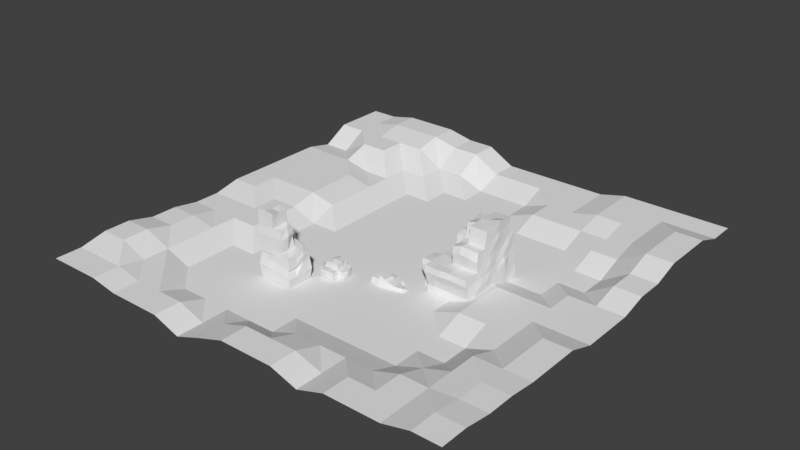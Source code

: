 # Source: desert-environment.blend  (saved by Blender 2.79.0; exported with 4.5.12 LTS)
import bpy
from mathutils import Matrix  # noqa: F401  (used for matrix-valued properties, if any)

bpy.ops.wm.read_factory_settings(use_empty=True)
scene = bpy.context.scene
scene.name = 'Scene'

# ---- collections
col_collection_1 = bpy.data.collections.new('Collection 1'); scene.collection.children.link(col_collection_1)

# ---- world
world_world = bpy.data.worlds.new('World'); scene.world = world_world
world_world.color = (0.05088, 0.05088, 0.05088)
world_world.use_sun_shadow = False
world_world.sun_shadow_jitter_overblur = 0.0
world_world.cycles.sampling_method = 'MANUAL'

# ---- meshes
me_plane_004 = bpy.data.meshes.new('Plane.004')
me_plane_004.from_pydata([(-25.0, 25.0, 2.857), (-25.0, -25.0, 1.713), (25.0, 25.0, 1.884), (25.0, -25.0, 2.933), (1.093e-06, 25.0, 1.13), (-25.0, 1.093e-06, 1.8), (-1.093e-06, -25.0, 2.159), (25.0, -1.093e-06, 1.13), (0.0, 0.0, 0.0), (-12.5, 25.0, 3.497), (-25.0, -12.5, 1.653), (12.5, -25.0, 2.159), (25.0, 12.5, 2.936), (12.5, 25.0, 1.884), (-25.0, 12.5, 1.8), (-12.5, -25.0, 1.13), (25.0, -12.5, 2.159), (12.5, -5.464e-07, 1.13), (-12.5, 5.464e-07, 0.0), (5.464e-07, 12.5, 0.0), (-5.464e-07, -12.5, 0.0), (-12.5, -12.5, 0.0), (-12.5, 12.5, 1.13), (12.5, 12.5, 0.0), (12.5, -12.5, 0.0), (-18.75, 25.0, 3.497), (-25.0, -18.75, 2.398), (18.75, -25.0, 2.159), (25.0, 18.75, 2.936), (6.25, 25.0, 1.13), (-25.0, 6.25, 1.8), (-6.25, -25.0, 0.0), (25.0, -6.25, 2.159), (18.75, -8.196e-07, 1.13), (-6.25, 2.732e-07, 0.0), (8.196e-07, 18.75, 0.0), (-2.732e-07, -6.25, 0.0), (-6.25, 25.0, 2.857), (-25.0, -6.25, 1.13), (6.25, -25.0, 2.159), (25.0, 6.25, 1.946), (18.75, 25.0, 1.884), (-25.0, 18.75, 2.857), (-18.75, -25.0, 1.713), (25.0, -18.75, 2.478), (6.25, -2.732e-07, 0.0), (2.732e-07, 6.25, 0.0), (-8.196e-07, -18.75, 0.0), (-6.25, -12.5, 0.0), (-18.75, -12.5, 1.13), (-12.5, -6.25, 0.0), (-12.5, -18.75, 0.0), (-6.25, 12.5, 0.0), (-12.5, 6.25, 1.13), (18.75, 12.5, 1.13), (6.25, 12.5, 0.0), (12.5, 18.75, 1.884), (12.5, 6.25, 0.0), (18.75, -12.5, 2.159), (6.25, -12.5, 0.0), (12.5, -6.25, 1.13), (12.5, -18.75, 1.13), (6.25, -18.75, 1.13), (6.25, -6.25, 0.0), (18.75, -6.25, 1.13), (6.25, 6.25, 0.0), (6.25, 18.75, 1.13), (-6.25, 18.75, 1.13), (-18.75, -18.75, 1.13), (-18.75, -6.25, 1.13), (-6.25, -6.25, 0.0), (-6.25, -18.75, 0.0), (-6.25, 6.25, 0.0), (18.75, 6.25, 0.0), (-21.87, 25.0, 2.857), (-25.0, -21.87, 1.713), (21.87, -25.0, 2.933), (25.0, 21.87, 1.884), (3.125, 25.0, 1.13), (-25.0, 3.125, 1.8), (-3.125, -25.0, 1.13), (25.0, -3.125, 1.13), (-3.125, 1.366e-07, 0.0), (9.562e-07, 21.88, 1.13), (-1.366e-07, -3.125, 0.0), (-9.375, 25.0, 2.857), (-25.0, -9.375, 1.653), (9.375, -25.0, 1.13), (25.0, 9.375, 1.946), (15.63, 25.0, 1.884), (-25.0, 15.63, 1.13), (-15.63, -25.0, 1.13), (25.0, -15.63, 2.478), (9.375, -4.098e-07, 0.0), (-15.62, 6.83e-07, 1.13), (4.098e-07, 9.375, 0.0), (-6.83e-07, -15.62, 0.0), (-3.125, -12.5, 0.0), (-15.63, -12.5, 0.0), (-12.5, -3.125, 0.0), (-12.5, -15.62, 0.0), (-3.125, 12.5, 0.0), (-12.5, 9.375, 1.13), (21.88, 12.5, 2.936), (9.375, 12.5, 0.0), (12.5, 9.375, 0.0), (9.375, -12.5, 0.0), (12.5, -3.125, 1.13), (12.5, -15.63, 0.0), (-15.62, 25.0, 3.497), (-25.0, -15.62, 2.398), (15.62, -25.0, 2.159), (25.0, 15.62, 2.936), (9.375, 25.0, 1.13), (-25.0, 9.375, 1.8), (-9.375, -25.0, 1.13), (25.0, -9.375, 2.159), (15.62, -6.83e-07, 1.13), (-9.375, 4.098e-07, 0.0), (6.83e-07, 15.62, 0.0), (-4.098e-07, -9.375, 0.0), (-3.125, 25.0, 1.13), (-25.0, -3.125, 1.13), (3.125, -25.0, 2.159), (25.0, 3.125, 1.13), (21.88, 25.0, 1.884), (-25.0, 21.88, 2.857), (-21.88, -25.0, 1.713), (25.0, -21.88, 2.933), (3.125, -1.366e-07, 0.0), (1.366e-07, 3.125, 0.0), (-9.562e-07, -21.88, 2.159), (-9.375, -12.5, 0.0), (-21.88, -12.5, 1.653), (-12.5, -9.375, 0.0), (-12.5, -21.88, 1.13), (-9.375, 12.5, 0.0), (-12.5, 15.63, 1.13), (-12.5, 3.125, 1.13), (15.63, 12.5, 1.13), (3.125, 12.5, 0.0), (12.5, 15.62, 1.13), (12.5, 3.125, 0.0), (15.62, -12.5, 0.0), (3.125, -12.5, 0.0), (12.5, -9.375, 0.0), (12.5, -21.88, 2.159), (9.375, -18.75, 1.13), (3.125, -18.75, 1.13), (6.25, -15.62, 0.0), (9.375, -6.25, 0.0), (3.125, -6.25, 0.0), (6.25, -3.125, 0.0), (6.25, -9.375, 0.0), (15.62, -6.25, 1.13), (18.75, -9.375, 1.13), (9.375, 6.25, 0.0), (3.125, 6.25, 0.0), (6.25, 9.375, 0.0), (6.25, 3.125, 0.0), (9.375, 18.75, 1.13), (3.125, 18.75, 0.0), (6.25, 21.88, 1.13), (6.25, 15.62, 1.13), (-3.125, 18.75, 0.0), (-9.375, 18.75, 1.13), (-6.25, 21.88, 2.857), (-6.25, 15.62, 0.0), (-15.63, -18.75, 1.13), (-18.75, -15.62, 1.13), (-15.62, -6.25, 1.13), (-18.75, -9.375, 1.13), (-3.125, -6.25, 0.0), (-9.375, -6.25, 0.0), (-6.25, -3.125, 0.0), (-6.25, -9.375, 0.0), (-3.125, -18.75, 0.0), (-9.375, -18.75, 0.0), (-6.25, -15.62, 0.0), (-6.25, -21.88, 0.0), (-3.125, 6.25, 0.0), (-9.375, 6.25, 0.0), (-6.25, 9.375, 0.0), (-6.25, 3.125, 0.0), (21.88, 6.25, 1.946), (15.62, 6.25, 0.0), (18.75, 9.375, 0.0), (18.75, 3.125, 1.13), (15.62, -18.75, 2.159), (18.75, -15.63, 2.159), (15.62, -15.63, 1.13), (15.62, 3.125, 0.0), (15.62, 9.375, 0.0), (21.88, 9.375, 1.946), (-9.375, 3.125, 0.0), (-9.375, 9.375, 0.0), (-3.125, 9.375, 0.0), (-9.375, -21.88, 1.13), (-9.375, -15.62, 0.0), (-3.125, -15.62, 0.0), (-9.375, -9.375, 0.0), (-9.375, -3.125, 0.0), (-3.125, -3.125, 0.0), (-21.88, -9.375, 1.653), (-15.62, -3.125, 1.13), (-15.63, -15.62, 0.0), (-9.375, 15.62, 1.13), (-3.125, 21.88, 1.13), (15.63, 15.62, 1.13), (3.125, 15.62, 0.0), (3.125, 21.88, 1.13), (3.125, 3.125, 0.0), (3.125, 9.375, 0.0), (9.375, 9.375, 0.0), (15.62, -9.375, 0.0), (3.125, -9.375, 0.0), (3.125, -3.125, 0.0), (9.375, -3.125, 0.0), (3.125, -21.88, 2.159), (3.125, -15.62, 0.0), (9.375, -15.62, 0.0), (9.375, -21.88, 1.13), (9.375, -9.375, 0.0), (9.375, 3.125, 0.0), (9.375, 15.62, 1.13), (-15.62, 3.125, 1.8), (-3.125, 15.62, 0.0), (-15.63, -21.88, 1.13), (-15.62, -9.375, 0.0), (-3.125, -9.375, 0.0), (-3.125, -21.88, 1.13), (-3.125, 3.125, 0.0), (21.88, 3.125, 1.13), (-21.87, 25.0, 2.857), (-25.0, 25.0, 2.857), (-25.0, -21.87, 1.713), (-25.0, -25.0, 1.713), (21.87, -25.0, 2.933), (25.0, -25.0, 2.933), (25.0, 21.87, 1.884), (25.0, 25.0, 1.884), (3.125, 25.0, 1.13), (1.093e-06, 25.0, 1.13), (-25.0, 3.125, 1.8), (-25.0, 1.093e-06, 1.8), (-3.125, -25.0, 1.13), (-1.093e-06, -25.0, 2.159), (25.0, -3.125, 1.13), (25.0, -1.093e-06, 1.13), (21.88, -9.562e-07, 1.13), (9.562e-07, 21.88, 1.13), (-9.375, 25.0, 2.857), (-12.5, 25.0, 3.497), (-25.0, -9.375, 1.653), (-25.0, -12.5, 1.653), (9.375, -25.0, 1.13), (12.5, -25.0, 2.159), (25.0, 9.375, 1.946), (25.0, 12.5, 2.936), (15.63, 25.0, 1.884), (12.5, 25.0, 1.884), (-25.0, 15.63, 1.13), (-25.0, 12.5, 1.8), (-15.63, -25.0, 1.13), (-12.5, -25.0, 1.13), (25.0, -15.63, 2.478), (25.0, -12.5, 2.159), (-15.62, 12.5, 1.13), (-12.5, 12.5, 1.13), (-12.5, 21.88, 3.497), (-12.5, 9.375, 1.13), (21.88, 12.5, 2.936), (12.5, 21.88, 1.884), (21.88, -12.5, 2.159), (12.5, -3.125, 1.13), (12.5, -5.464e-07, 1.13), (-15.62, 25.0, 3.497), (-18.75, 25.0, 3.497), (-25.0, -15.62, 2.398), (-25.0, -18.75, 2.398), (15.62, -25.0, 2.159), (18.75, -25.0, 2.159), (25.0, 15.62, 2.936), (25.0, 18.75, 2.936), (9.375, 25.0, 1.13), (6.25, 25.0, 1.13), (-25.0, 9.375, 1.8), (-25.0, 6.25, 1.8), (25.0, -9.375, 2.159), (25.0, -6.25, 2.159), (15.62, -6.83e-07, 1.13), (18.75, -8.196e-07, 1.13), (-3.125, 25.0, 1.13), (-6.25, 25.0, 2.857), (-25.0, -3.125, 1.13), (-25.0, -6.25, 1.13), (3.125, -25.0, 2.159), (6.25, -25.0, 2.159), (25.0, 3.125, 1.13), (25.0, 6.25, 1.946), (21.88, 25.0, 1.884), (18.75, 25.0, 1.884), (-25.0, 21.88, 2.857), (-25.0, 18.75, 2.857), (-21.88, -25.0, 1.713), (-18.75, -25.0, 1.713), (25.0, -21.88, 2.933), (25.0, -18.75, 2.478), (-21.88, 9.562e-07, 1.8), (-18.75, 8.196e-07, 1.13), (-21.88, -12.5, 1.653), (-18.75, -12.5, 1.13), (-21.88, 12.5, 1.8), (-18.75, 12.5, 1.8), (-12.5, 15.63, 1.13), (-12.5, 18.75, 2.857), (-12.5, 3.125, 1.13), (-12.5, 6.25, 1.13), (15.63, 12.5, 1.13), (18.75, 12.5, 1.13), (12.5, 15.62, 1.13), (12.5, 18.75, 1.884), (12.5, -21.88, 2.159), (12.5, -18.75, 1.13), (3.125, -18.75, 1.13), (6.25, -18.75, 1.13), (6.25, -21.88, 2.159), (21.88, -6.25, 2.159), (15.62, -6.25, 1.13), (18.75, -6.25, 1.13), (18.75, -3.125, 1.13), (18.75, -9.375, 1.13), (9.375, 18.75, 1.13), (6.25, 21.88, 1.13), (6.25, 15.62, 1.13), (6.25, 18.75, 1.13), (21.88, 18.75, 2.936), (15.63, 18.75, 1.884), (18.75, 18.75, 1.884), (18.75, 21.88, 1.884), (18.75, 15.62, 1.884), (-15.62, 6.25, 1.8), (-21.88, 6.25, 1.8), (-18.75, 6.25, 1.8), (-18.75, 9.375, 1.8), (-18.75, 3.125, 1.8), (-15.62, 18.75, 2.857), (-21.88, 18.75, 2.857), (-18.75, 18.75, 2.857), (-18.75, 21.88, 3.497), (-18.75, 15.63, 2.857), (-9.375, 18.75, 1.13), (-6.25, 18.75, 1.13), (-6.25, 21.88, 2.857), (-21.88, -18.75, 2.398), (-18.75, -18.75, 1.13), (-18.75, -15.62, 1.13), (-18.75, -21.88, 1.713), (-21.88, -6.25, 1.13), (-18.75, -6.25, 1.13), (-18.75, -3.125, 1.13), (-18.75, -9.375, 1.13), (21.88, 6.25, 1.946), (21.88, -18.75, 2.478), (15.62, -18.75, 2.159), (18.75, -18.75, 2.159), (18.75, -15.63, 2.159), (18.75, -12.5, 2.159), (18.75, -21.88, 2.159), (-15.62, 6.83e-07, 1.13), (12.5, -6.25, 1.13), (-9.375, -25.0, 1.13), (-9.562e-07, -21.88, 2.159), (-12.5, -21.88, 1.13), (9.375, -18.75, 1.13), (-15.63, -18.75, 1.13), (-15.62, -6.25, 1.13), (18.75, 3.125, 1.13), (15.62, -21.88, 2.159), (15.62, -15.63, 1.13), (21.88, -15.63, 2.478), (21.88, 9.375, 1.946), (-9.375, -21.88, 1.13), (-21.88, -9.375, 1.653), (-21.88, -3.125, 1.13), (-15.62, -3.125, 1.13), (-21.88, -21.87, 1.713), (-21.88, -15.62, 2.398), (-9.375, 15.62, 1.13), (-9.375, 21.88, 2.857), (-3.125, 21.88, 1.13), (-21.88, 15.63, 1.13), (-21.87, 21.88, 2.857), (-15.62, 21.88, 3.497), (-21.88, 3.125, 1.8), (-21.88, 9.375, 1.8), (-15.62, 9.375, 1.8), (15.63, 15.62, 1.13), (15.63, 21.88, 1.884), (21.88, 21.87, 1.884), (3.125, 21.88, 1.13), (9.375, 21.88, 1.13), (15.62, -3.125, 1.13), (21.88, -3.125, 1.13), (3.125, -21.88, 2.159), (9.375, -21.88, 1.13), (21.88, -9.375, 2.159), (9.375, 15.62, 1.13), (21.88, 15.62, 2.936), (-15.62, 3.125, 1.8), (-15.62, 15.63, 2.857), (-15.63, -21.88, 1.13), (-3.125, -21.88, 1.13), (21.88, 3.125, 1.13), (21.87, -21.88, 2.933)], [], [(162, 66, 335, 333), (15, 115, 371, 264), (231, 82, 8, 130), (224, 160, 332, 407), (229, 97, 20, 120), (228, 98, 21, 134), (189, 190, 379, 366), (226, 101, 19, 119), (14, 114, 286, 262), (225, 94, 18, 138), (163, 224, 407, 334), (224, 104, 23, 141), (223, 93, 17, 142), (13, 113, 284, 260), (222, 106, 24, 145), (40, 184, 362, 299), (220, 147, 61, 108), (219, 148, 62, 149), (12, 112, 282, 258), (217, 150, 60, 107), (216, 151, 63, 152), (215, 144, 59, 153), (11, 111, 280, 256), (102, 22, 268, 270), (214, 143, 58, 155), (213, 156, 57, 105), (212, 157, 65, 158), (211, 129, 45, 159), (10, 110, 278, 254), (210, 161, 66, 162), (209, 140, 55, 163), (9, 109, 276, 252), (62, 148, 324, 325), (155, 58, 367, 331), (188, 61, 323, 364), (107, 60, 370, 274), (61, 146, 322, 323), (60, 154, 328, 370), (187, 33, 291, 377), (184, 232, 413, 362), (207, 164, 35, 83), (232, 187, 377, 413), (206, 136, 52, 167), (205, 168, 51, 100), (56, 141, 320, 321), (54, 103, 271, 319), (204, 170, 50, 99), (166, 207, 390, 353), (203, 133, 49, 171), (202, 172, 36, 84), (201, 173, 70, 174), (200, 132, 48, 175), (199, 176, 47, 96), (198, 177, 71, 178), (197, 115, 31, 179), (196, 180, 46, 95), (195, 181, 72, 182), (194, 118, 34, 183), (193, 184, 40, 88), (192, 185, 73, 186), (191, 117, 33, 187), (53, 102, 270, 317), (139, 54, 319, 318), (171, 69, 359, 361), (207, 83, 250, 390), (138, 53, 317, 316), (221, 147, 374, 405), (143, 190, 189, 58), (24, 108, 190, 143), (108, 61, 188, 190), (92, 16, 266, 265), (115, 197, 382, 371), (147, 62, 325, 374), (185, 191, 187, 73), (57, 142, 191, 185), (142, 17, 117, 191), (139, 192, 186, 54), (23, 105, 192, 139), (105, 57, 185, 192), (91, 15, 264, 263), (54, 186, 193, 103), (186, 73, 184, 193), (181, 194, 183, 72), (53, 138, 194, 181), (138, 18, 118, 194), (136, 195, 182, 52), (22, 102, 195, 136), (102, 53, 181, 195), (101, 196, 95, 19), (52, 182, 196, 101), (182, 72, 180, 196), (177, 197, 179, 71), (51, 135, 197, 177), (146, 221, 405, 322), (132, 198, 178, 48), (21, 100, 198, 132), (100, 51, 177, 198), (97, 199, 96, 20), (48, 178, 199, 97), (178, 71, 176, 199), (173, 200, 175, 70), (50, 134, 200, 173), (134, 21, 132, 200), (118, 201, 174, 34), (18, 99, 201, 118), (99, 50, 173, 201), (82, 202, 84, 8), (34, 174, 202, 82), (174, 70, 172, 202), (90, 14, 262, 261), (230, 80, 245, 412), (197, 135, 373, 382), (89, 13, 260, 259), (169, 49, 311, 356), (88, 12, 258, 257), (94, 204, 99, 18), (206, 165, 351, 388), (87, 11, 256, 255), (131, 230, 412, 372), (83, 210, 400, 250), (49, 133, 310, 311), (137, 206, 388, 314), (86, 10, 254, 253), (210, 162, 333, 400), (98, 205, 100, 21), (49, 169, 205, 98), (169, 68, 168, 205), (165, 206, 167, 67), (85, 9, 252, 251), (137, 22, 136, 206), (165, 67, 352, 351), (44, 92, 265, 307), (22, 137, 314, 268), (43, 91, 263, 305), (128, 44, 307, 306), (166, 67, 164, 207), (148, 218, 404, 324), (69, 170, 376, 359), (81, 7, 248, 247), (42, 90, 261, 303), (127, 43, 305, 304), (218, 131, 372, 404), (80, 6, 246, 245), (41, 89, 259, 301), (126, 42, 303, 302), (68, 169, 356, 355), (79, 5, 244, 243), (125, 41, 301, 300), (78, 4, 242, 241), (227, 168, 375, 411), (39, 87, 255, 297), (124, 40, 299, 298), (168, 68, 355, 375), (77, 2, 240, 239), (38, 86, 253, 295), (123, 39, 297, 296), (141, 23, 139, 208), (76, 3, 238, 237), (135, 227, 411, 373), (37, 85, 251, 293), (103, 193, 381, 271), (122, 38, 295, 294), (67, 166, 353, 352), (161, 209, 163, 66), (35, 119, 209, 161), (119, 19, 140, 209), (75, 1, 236, 235), (121, 37, 293, 292), (83, 35, 161, 210), (74, 0, 234, 233), (208, 139, 318, 397), (193, 88, 257, 381), (157, 211, 159, 65), (46, 130, 211, 157), (130, 8, 129, 211), (140, 212, 158, 55), (19, 95, 212, 140), (95, 46, 157, 212), (104, 213, 105, 23), (55, 158, 213, 104), (158, 65, 156, 213), (154, 214, 155, 64), (60, 145, 214, 154), (145, 24, 143, 214), (170, 204, 385, 376), (204, 94, 369, 385), (141, 208, 397, 320), (3, 128, 306, 238), (32, 81, 247, 289), (33, 117, 290, 291), (151, 215, 153, 63), (36, 120, 215, 151), (120, 20, 144, 215), (129, 216, 152, 45), (8, 84, 216, 129), (84, 36, 151, 216), (93, 217, 107, 17), (45, 152, 217, 93), (152, 63, 150, 217), (1, 127, 304, 236), (47, 131, 218, 148), (66, 163, 334, 335), (144, 219, 149, 59), (20, 96, 219, 144), (96, 47, 148, 219), (106, 220, 108, 24), (59, 149, 220, 106), (149, 62, 147, 220), (147, 221, 146, 61), (116, 32, 289, 288), (0, 126, 302, 234), (150, 222, 145, 60), (63, 153, 222, 150), (153, 59, 106, 222), (30, 79, 243, 287), (2, 125, 300, 240), (29, 78, 241, 285), (156, 223, 142, 57), (65, 159, 223, 156), (159, 45, 93, 223), (160, 224, 141, 56), (114, 30, 287, 286), (163, 55, 104, 224), (7, 124, 298, 248), (160, 56, 321, 332), (94, 225, 409, 369), (28, 77, 239, 283), (113, 29, 285, 284), (6, 123, 296, 246), (27, 76, 237, 281), (112, 28, 283, 282), (5, 122, 294, 244), (164, 226, 119, 35), (67, 167, 226, 164), (167, 52, 101, 226), (168, 227, 135, 51), (133, 203, 383, 310), (26, 75, 235, 279), (170, 228, 134, 50), (69, 171, 228, 170), (171, 49, 98, 228), (172, 229, 120, 36), (70, 175, 229, 172), (175, 48, 97, 229), (176, 230, 131, 47), (71, 179, 230, 176), (179, 31, 80, 230), (180, 231, 130, 46), (72, 183, 231, 180), (183, 34, 82, 231), (111, 27, 281, 280), (73, 187, 232, 184), (4, 121, 292, 242), (225, 138, 316, 409), (25, 74, 233, 277), (110, 26, 279, 278), (414, 237, 238, 306), (413, 249, 248, 298), (412, 245, 246, 372), (411, 263, 264, 373), (410, 267, 268, 314), (408, 271, 258, 282), (406, 273, 266, 288), (405, 255, 256, 322), (404, 296, 297, 326), (403, 327, 289, 247), (402, 328, 329, 330), (401, 332, 321, 272), (399, 336, 283, 239), (398, 337, 338, 339), (397, 318, 319, 340), (396, 341, 317, 270), (395, 342, 343, 344), (394, 308, 309, 345), (393, 346, 315, 269), (392, 347, 348, 349), (391, 312, 313, 350), (389, 351, 352, 353), (387, 354, 355, 356), (386, 304, 305, 357), (384, 358, 359, 360), (380, 363, 307, 265), (379, 364, 365, 366), (378, 280, 281, 368), (364, 378, 368, 365), (323, 322, 378, 364), (322, 256, 280, 378), (273, 380, 265, 266), (367, 366, 380, 273), (366, 365, 363, 380), (271, 381, 257, 258), (373, 264, 371, 382), (358, 383, 361, 359), (295, 253, 383, 358), (253, 254, 310, 383), (308, 384, 360, 309), (244, 294, 384, 308), (294, 295, 358, 384), (309, 360, 385, 369), (360, 359, 376, 385), (354, 386, 357, 355), (279, 235, 386, 354), (235, 236, 304, 386), (310, 387, 356, 311), (254, 278, 387, 310), (278, 279, 354, 387), (315, 314, 388, 351), (251, 389, 353, 293), (252, 269, 389, 251), (269, 315, 351, 389), (292, 390, 250, 242), (293, 353, 390, 292), (347, 391, 350, 348), (303, 261, 391, 347), (261, 262, 312, 391), (233, 392, 349, 277), (234, 302, 392, 233), (302, 303, 347, 392), (276, 393, 269, 252), (277, 349, 393, 276), (349, 348, 346, 393), (342, 394, 345, 343), (287, 243, 394, 342), (243, 244, 308, 394), (312, 395, 344, 313), (262, 286, 395, 312), (286, 287, 342, 395), (267, 396, 270, 268), (313, 344, 396, 267), (344, 343, 341, 396), (337, 397, 340, 338), (321, 320, 397, 337), (259, 398, 339, 301), (260, 272, 398, 259), (272, 321, 337, 398), (300, 399, 239, 240), (301, 339, 399, 300), (339, 338, 336, 399), (241, 400, 333, 285), (242, 250, 400, 241), (284, 401, 272, 260), (285, 333, 401, 284), (333, 335, 332, 401), (290, 402, 330, 291), (275, 274, 402, 290), (274, 370, 328, 402), (249, 403, 247, 248), (291, 330, 403, 249), (330, 329, 327, 403), (324, 404, 326, 325), (372, 246, 296, 404), (325, 326, 405, 374), (326, 297, 255, 405), (327, 406, 288, 289), (329, 331, 406, 327), (331, 367, 273, 406), (335, 334, 407, 332), (336, 408, 282, 283), (338, 340, 408, 336), (340, 319, 271, 408), (341, 409, 316, 317), (343, 345, 409, 341), (345, 309, 369, 409), (346, 410, 314, 315), (348, 350, 410, 346), (350, 313, 267, 410), (355, 357, 411, 375), (357, 305, 263, 411), (362, 413, 298, 299), (377, 291, 249, 413), (363, 414, 306, 307), (365, 368, 414, 363), (368, 281, 237, 414), (16, 116, 288, 266), (154, 64, 329, 328), (117, 17, 275, 290), (190, 188, 364, 379), (17, 107, 274, 275), (58, 189, 366, 367), (203, 171, 361, 383), (64, 155, 331, 329), (109, 25, 277, 276)])
me_plane_004.use_remesh_preserve_volume = False
me_plane_004.use_remesh_preserve_attributes = False
me_plane_004.use_mirror_vertex_groups = False
me_plane_004.update()
me_plane_003 = bpy.data.meshes.new('Plane.003')
me_plane_003.from_pydata([(-2.0, 8.742e-08, 0.0004905), (2.0, -8.742e-08, 0.0004905), (-1.995, -1.147, 0.0004905), (1.992, -0.8205, 0.0004905), (1.0, -4.371e-08, 0.0004905), (-1.0, 0.2119, 0.0004905), (0.0285, 0.9528, 0.0004905), (0.02194, -1.269, 0.0004905), (-0.9747, -1.35, 0.0004905), (-0.8999, 0.9002, 0.0004905), (0.9985, 0.6609, 0.0004905), (1.0, -1.0, 0.0004905), (1.782, -0.6404, 0.341), (1.828, -0.2652, 0.2126), (0.856, -0.02442, 0.3399), (-0.9917, 0.1504, 0.6091), (0.003567, 0.126, 0.6578), (-0.02097, -0.9849, 0.6714), (-1.784, 0.04867, 0.7031), (-1.807, -1.082, 0.7166), (0.009869, 0.7841, 0.5028), (-1.015, -1.042, 0.6227), (-0.8108, 0.9119, 0.5569), (0.6381, 0.6808, 0.3113), (0.973, -0.928, 0.4349), (-0.9536, 0.02889, 0.8971), (-0.1208, 0.004533, 0.8367), (-0.1769, -0.9931, 0.8503), (-0.9931, -0.841, 1.025)], [], [(4, 10, 23, 14), (6, 9, 22, 20), (5, 0, 18, 15), (9, 5, 15, 22), (8, 7, 17, 21), (3, 1, 13, 12), (22, 15, 16, 20), (17, 16, 26, 27), (18, 19, 21, 15), (20, 16, 14, 23), (14, 24, 12, 13), (16, 17, 24, 14), (1, 4, 14, 13), (2, 8, 21, 19), (11, 3, 12, 24), (10, 6, 20, 23), (0, 2, 19, 18), (7, 11, 24, 17), (25, 28, 27, 26), (15, 21, 28, 25), (21, 17, 27, 28), (16, 15, 25, 26)])
me_plane_003.use_remesh_preserve_volume = False
me_plane_003.use_remesh_preserve_attributes = False
me_plane_003.use_mirror_vertex_groups = False
me_plane_003.update()
me_plane_002 = bpy.data.meshes.new('Plane.002')
me_plane_002.from_pydata([(-0.198, 1.553, 0.02843), (-1.563, -0.01054, 0.02843), (-6.879e-08, -1.574, 0.02843), (1.5, -6.34e-05, 0.02843), (0.669, -0.01923, 1.533), (-0.7581, 1.514, 0.02843), (-1.516, -0.7608, 0.02843), (0.7581, -1.519, 0.02843), (1.287, 0.7554, 0.02843), (-1.516, 0.7554, 0.02843), (-0.7581, -1.519, 0.02843), (1.5, -0.75, 0.02843), (-3.615e-08, -0.8269, 1.533), (-0.2266, -0.03665, 1.679), (2.876e-08, 0.6579, 0.02843), (-0.6557, -0.01923, 1.533), (-0.7502, -0.7503, 0.02843), (-0.7502, 0.7501, 0.02843), (0.7816, 0.6736, 0.02843), (0.7502, -0.7503, 0.02843), (-1.615, 0.7885, 0.6059), (-1.72, -0.03665, 0.7166), (-0.8077, -1.635, 0.9792), (-7.678e-08, -1.757, 1.09), (1.359, -0.75, 0.8712), (1.532, -0.008572, 0.7556), (0.738, -0.01923, 0.9792), (-1.025, -0.01923, 0.9792), (-0.07189, 0.7885, 0.9792), (-0.3923, 1.683, 0.6446), (-3.615e-08, -0.8269, 0.9792), (-0.6859, 1.596, 0.7069), (-1.615, -0.8269, 0.6059), (0.8077, -1.635, 0.9792), (1.116, 0.7885, 0.8718), (-0.996, -0.7843, 0.9192), (-0.9881, 0.7671, 0.9192), (0.6401, 0.8233, 0.8803), (0.7757, -0.7843, 0.9192), (-0.1396, 0.7885, 1.533), (-0.7847, -0.7843, 1.451), (-0.5872, 0.7671, 1.451), (0.3893, 0.801, 1.583), (0.7757, -0.7843, 1.451), (0.7458, 0.7843, 0.2616), (-0.02698, 0.8764, 0.3859)], [], [(19, 11, 24, 38), (10, 2, 23, 22), (1, 6, 32, 21), (9, 1, 21, 20), (16, 10, 22, 35), (0, 5, 31, 29), (18, 14, 45, 44), (6, 16, 35, 32), (14, 0, 29, 28, 45), (8, 18, 44), (7, 19, 38, 33), (37, 26, 25, 34), (38, 26, 4, 43), (35, 22, 23, 30), (28, 36, 41, 39), (21, 32, 35, 27), (31, 36, 28, 29), (20, 21, 27, 36), (26, 37, 42, 4), (26, 38, 24, 25), (30, 38, 43, 12), (30, 23, 33, 38), (2, 7, 33, 23), (17, 9, 20, 36), (11, 3, 25, 24), (3, 8, 34, 25), (5, 17, 36, 31), (41, 15, 13, 39), (15, 40, 12, 13), (39, 13, 4, 42), (13, 12, 43, 4), (27, 35, 40, 15), (35, 30, 12, 40), (37, 28, 39, 42), (36, 27, 15, 41), (44, 37, 34, 8), (44, 45, 28, 37)])
me_plane_002.use_remesh_preserve_volume = False
me_plane_002.use_remesh_preserve_attributes = False
me_plane_002.use_mirror_vertex_groups = False
me_plane_002.update()
me_plane_001 = bpy.data.meshes.new('Plane.001')
me_plane_001.from_pydata([(-2.0, 2.0, 0.02648), (-2.0, -2.0, 0.02648), (2.0, -2.0, 0.02648), (-1.987, 8.685e-08, 0.02648), (-8.742e-08, -2.0, 0.02648), (2.0, -8.742e-08, 0.02648), (-0.3134, 1.37e-08, 0.02648), (-1.0, 2.0, 0.02648), (-2.0, -1.0, 0.02648), (1.0, -2.0, 0.02648), (2.0, 1.0, 0.02648), (-2.0, 1.0, 0.02648), (-0.9741, -2.011, 0.02648), (2.0, -1.0, 0.02648), (-1.992, -2.004, 3.767), (-0.8548, 3.736e-08, 0.02648), (-0.01721, 1.0, 0.02648), (-1.991, -1.004, 3.901), (-1.703, 2.0, 3.619), (-0.9866, 1.0, 0.02648), (1.008, 0.9967, 0.02648), (-0.943, 1.979, 3.822), (-1.0, 2.0, 0.02648), (-2.0, 2.0, 0.02648), (-2.0, -1.0, 0.02648), (-2.0, -2.0, 0.02648), (1.0, -2.0, 0.02648), (2.0, -2.0, 0.02648), (-2.0, 1.0, 0.02648), (-1.987, 8.685e-08, 0.02648), (-0.9741, -2.011, 0.02648), (-8.742e-08, -2.0, 0.02648), (2.0, -1.0, 0.02648), (2.0, -8.742e-08, 0.02648), (-1.992, -2.004, 3.767), (-0.8548, 3.736e-08, 0.02648), (-0.3134, 1.37e-08, 0.02648), (-1.991, -1.004, 3.901), (2.0, 1.0, 0.02648), (-0.01721, 1.0, 0.02648), (-1.703, 2.0, 3.619), (-0.9866, 1.0, 0.02648), (1.008, 0.9967, 0.02648), (-0.943, 1.979, 3.822), (1.002, -2.001, 3.685), (2.0, -2.0, 3.359), (-1.975, 0.997, 3.668), (-1.858, -0.05951, 4.055), (-0.858, -2.06, 4.055), (0.06136, -2.026, 3.832), (2.001, -1.0, 3.426), (2.065, -0.02709, 3.355), (-1.858, -0.05951, 4.055), (-0.992, -0.003372, 3.726), (0.03232, -0.01355, 3.895), (-1.975, 0.997, 3.668), (2.003, 0.9986, 3.054), (4.371e-08, 1.0, 3.806), (-1.992, -2.004, 3.767), (-1.0, 1.0, 3.776), (1.052, 0.9784, 3.542), (-1.991, -1.004, 3.901), (1.002, -2.001, 3.685), (2.0, -2.0, 3.359), (-1.975, 0.997, 3.668), (-1.858, -0.05951, 4.055), (-0.858, -2.06, 4.055), (0.06136, -2.026, 3.832), (2.001, -1.0, 3.426), (2.065, -0.02709, 3.355), (1.001, -0.0003934, 3.66), (-0.992, -0.003372, 3.726), (0.03232, -0.01355, 3.895), (-2.0, -2.0, 5.845), (2.003, 0.9986, 3.054), (4.371e-08, 1.0, 3.806), (-2.0, -1.0, 6.12), (-1.0, 1.0, 3.776), (1.052, 0.9784, 3.542), (1.0, -1.0, 3.599), (-0.858, -2.06, 4.055), (0.06136, -2.026, 3.832), (-0.992, -0.003372, 3.726), (0.03232, -0.01355, 3.895), (-2.0, -2.0, 7.761), (1.002, -2.001, 3.685), (1.001, -0.0003934, 3.66), (-1.979, -1.004, 7.782), (-1.0, 1.0, 3.776), (1.0, -1.0, 3.599), (-1.709, 0.9933, 6.134), (-1.972, -0.004358, 6.057), (-1.0, -2.0, 6.001), (-8.742e-08, -2.0, 6.056), (-1.017, 4.446e-08, 6.12), (0.0, 0.0, 6.103), (-4.371e-08, -1.0, 6.018), (1.0, -2.0, 5.928), (0.92, -4.021e-08, 5.691), (2.0, 1.0, 2.199), (-1.167, 1.0, 6.19), (1.015, -1.006, 5.99), (-0.9928, -2.003, 7.759), (0.142, -2.06, 7.766), (-0.9673, -0.003663, 7.755), (0.0, 0.0, 7.51), (0.008819, -1.004, 7.577), (-1.705, -0.05951, 7.592), (-1.0, -1.0, 7.601), (-2.0, 1.0, 2.131), (0.008887, -2.004, 2.304), (0.142, 0.9405, 2.528), (1.0, -2.0, 2.191), (-0.9932, 0.9971, 2.112), (-2.0, 8.742e-08, 2.335), (-2.0, -1.0, 2.156), (-2.0, -2.0, 2.195), (-0.9612, 1.984, 2.324), (-2.0, 2.0, 2.371), (0.01535, -0.007705, 2.154), (-0.9944, 4.347e-08, 2.189), (2.0, -2.0, 1.97), (2.0, -1.0, 1.973), (2.035, -0.01481, 2.193), (1.045, 0.9813, 2.503), (-0.9611, -2.016, 2.224), (2.009, 0.9963, 2.872), (-2.0, -2.0, 2.995), (-1.818, 1.996, 3.096), (-0.9916, -0.003538, 2.961), (2.006, -1.003, 2.7), (1.142, 0.9405, 3.129), (-2.0, 1.0, 2.903), (0.142, -2.06, 3.167), (0.03658, 0.9847, 3.125), (1.006, -2.003, 3.014), (-0.9916, 0.9965, 2.961), (-1.951, -0.02039, 3.202), (-2.0, -1.0, 3.176), (-0.858, 1.94, 3.25), (0.142, -0.05951, 3.25), (2.0, -2.0, 2.601), (2.142, -0.05951, 2.978), (-0.9613, -2.016, 3.129), (-2.104, 1.089, 1.06), (0.02938, -2.107, 1.306), (0.02427, 1.088, 1.236), (1.091, -2.106, 1.334), (-1.033, 1.089, 1.068), (-2.099, 0.02378, 1.155), (-2.104, -1.041, 1.228), (-1.039, 2.153, 1.116), (-0.204, 0.02378, 1.061), (2.156, -2.106, 1.096), (2.156, 0.02378, 1.017), (-0.8969, -2.165, 1.612), (2.158, 1.088, 1.181), (-2.1, -2.107, 1.488), (-2.104, 2.153, 1.201), (-0.8187, 0.02378, 1.116), (2.156, -1.041, 1.024), (1.233, 1.029, 1.656), (-1.039, -2.106, 5.194), (0.02594, -2.106, 5.193), (1.094, -2.107, 5.09), (1.232, -1.101, 5.264), (-2.101, 0.02282, 4.955), (-2.104, -1.041, 4.865), (-1.07, 1.087, 5.274), (-1.869, 1.029, 5.397), (-1.039, 0.02378, 5.013), (0.02205, 0.02378, 5.193), (-2.104, -2.106, 4.975), (0.9086, 0.02222, 5.054), (-1.76, -0.05951, 7.115), (-1.988, -1.004, 7.112), (-2.0, -2.0, 6.824), (-1.0, -2.0, 6.82), (-0.9811, -0.003593, 7.112), (0.0, 0.0, 6.824), (-4.371e-08, -1.0, 6.82), (0.02957, -2.012, 6.767), (1.116, 0.7868, 2.183), (1.842, -1.01, 1.734), (1.836, -2.023, 1.782), (-0.9613, -1.951, 2.92), (-1.896, -1.92, 2.84), (-1.881, 1.012, 1.992), (-1.88, 2.019, 2.227), (0.765, -0.1236, 4.799)], [], [(16, 6, 36, 39), (13, 5, 33, 32), (4, 9, 26, 31), (12, 4, 31, 30), (3, 8, 24, 29), (11, 3, 29, 28), (2, 13, 32, 27), (20, 16, 39, 42), (1, 12, 30, 25), (10, 20, 42, 38), (0, 11, 28, 23), (9, 2, 27, 26), (142, 126, 56, 51), (132, 137, 47, 46), (129, 136, 59, 53), (133, 135, 44, 49), (134, 140, 54, 57), (135, 141, 45, 44), (136, 139, 21, 59), (137, 138, 17, 47), (138, 127, 14, 17), (139, 128, 18, 21), (140, 129, 53, 54), (141, 130, 50, 45), (7, 0, 23, 22), (5, 10, 38, 33), (19, 7, 22, 41), (8, 1, 25, 24), (15, 19, 41, 35), (6, 15, 35, 36), (48, 49, 67, 66), (56, 60, 78, 74), (51, 56, 74, 69), (46, 47, 65, 64), (53, 59, 77, 71), (49, 44, 62, 67), (57, 54, 72, 75), (44, 45, 63, 62), (59, 21, 43, 77), (47, 17, 37, 65), (17, 14, 34, 37), (21, 18, 40, 43), (126, 131, 60, 56), (143, 133, 49, 48), (128, 132, 46, 18), (131, 134, 57, 60), (130, 142, 51, 50), (127, 143, 48, 14), (79, 62, 63, 68), (78, 70, 69, 74), (70, 72, 83, 86), (62, 79, 89, 85), (71, 77, 88, 82), (37, 34, 58, 61), (40, 64, 77, 43), (66, 67, 81, 80), (75, 72, 70, 78), (70, 79, 68, 69), (79, 70, 86, 89), (72, 71, 82, 83), (18, 46, 64, 40), (60, 57, 75, 78), (50, 51, 69, 68), (14, 48, 66, 34), (45, 50, 68, 63), (54, 53, 71, 72), (171, 170, 94, 95), (163, 164, 97, 93), (170, 168, 100, 94), (162, 163, 93, 92), (164, 165, 101, 97), (166, 167, 76, 91), (168, 169, 90, 100), (65, 37, 61, 52), (77, 64, 55, 88), (34, 66, 80, 58), (64, 65, 52, 55), (67, 62, 85, 81), (181, 180, 106, 103), (179, 178, 104, 105), (174, 175, 87, 107), (176, 177, 102, 84), (90, 91, 94, 100), (95, 96, 101, 98), (96, 93, 97, 101), (167, 172, 73, 76), (172, 162, 92, 73), (165, 173, 98, 101), (169, 166, 91, 90), (173, 171, 95, 98), (108, 102, 103, 106), (104, 108, 106, 105), (107, 87, 108, 104), (87, 84, 102, 108), (180, 179, 105, 106), (177, 181, 103, 102), (175, 176, 84, 87), (178, 174, 107, 104), (157, 155, 125, 116), (160, 154, 123, 183), (161, 146, 111, 182), (158, 144, 187, 188), (155, 145, 110, 125), (156, 161, 182, 99), (153, 160, 183, 184), (152, 159, 120, 119), (151, 158, 188, 117), (150, 157, 116, 115), (149, 150, 115, 114), (148, 151, 117, 113), (147, 153, 184, 112), (146, 152, 119, 111), (145, 147, 112, 110), (159, 148, 113, 120), (144, 149, 114, 187), (154, 156, 99, 123), (116, 125, 185, 186), (122, 123, 142, 130), (124, 111, 134, 131), (118, 109, 132, 128), (125, 110, 133, 185), (99, 124, 131, 126), (121, 122, 130, 141), (119, 120, 129, 140), (117, 118, 128, 139), (115, 116, 186, 138), (114, 115, 138, 137), (113, 117, 139, 136), (112, 121, 141, 135), (111, 119, 140, 134), (110, 112, 135, 133), (120, 113, 136, 129), (109, 114, 137, 132), (123, 99, 126, 142), (33, 38, 156, 154), (28, 29, 149, 144), (35, 41, 148, 159), (31, 26, 147, 145), (39, 36, 152, 146), (26, 27, 153, 147), (41, 22, 151, 148), (29, 24, 150, 149), (24, 25, 157, 150), (22, 23, 158, 151), (36, 35, 159, 152), (27, 32, 160, 153), (38, 42, 161, 156), (30, 31, 145, 155), (23, 28, 144, 158), (42, 39, 146, 161), (32, 33, 154, 160), (25, 30, 155, 157), (86, 83, 171, 189), (55, 52, 166, 169), (89, 86, 189, 165), (58, 80, 162, 172), (61, 58, 172, 167), (88, 55, 169, 168), (52, 61, 167, 166), (85, 89, 165, 164), (80, 81, 163, 162), (82, 88, 168, 170), (81, 85, 164, 163), (83, 82, 170, 171), (94, 91, 174, 178), (76, 73, 176, 175), (92, 93, 181, 177), (96, 95, 179, 180), (73, 92, 177, 176), (91, 76, 175, 174), (95, 94, 178, 179), (93, 96, 180, 181), (99, 182, 124), (182, 111, 124), (183, 123, 122), (112, 184, 121), (184, 183, 122, 121), (186, 185, 143, 127), (185, 133, 143), (138, 186, 127), (117, 188, 118), (187, 114, 109), (188, 187, 109, 118), (189, 171, 173), (165, 189, 173)])
me_plane_001.use_remesh_preserve_volume = False
me_plane_001.use_remesh_preserve_attributes = False
me_plane_001.use_mirror_vertex_groups = False
me_plane_001.update()
me_plane = bpy.data.meshes.new('Plane')
me_plane.from_pydata([(4.0, 4.345, 0.0196), (4.002, -3.658, 0.0196), (-0.03126, 4.416, 0.0196), (-1.598e-07, -3.655, 0.0196), (4.0, 0.3445, 0.0196), (7.435e-09, 0.1701, 0.0196), (2.0, -3.655, 0.0196), (4.0, 2.345, 0.0196), (2.0, 4.345, 0.0196), (4.018, -1.674, 0.0196), (3.056, 3.995, 3.429), (-4.205e-06, 2.345, 0.0196), (4.132, 1.935, 3.474), (-2.0, -1.655, 0.0196), (4.051, 0.8879, 3.38), (2.02, -4.183, 3.432), (3.0, -3.655, 0.0196), (4.0, 3.345, 0.0196), (0.9987, 4.354, 0.0196), (-1.0, -3.655, 0.0196), (4.0, -0.6555, 0.0196), (0.9871, -4.144, 3.346), (-1.001, 0.3441, 0.0196), (-0.001752, -1.05, 3.257), (-0.009696, 2.903, 3.327), (-1.007, 4.354, 0.0196), (1.0, -3.655, 0.0196), (4.0, 1.345, 0.0196), (3.0, 4.345, 0.0196), (4.055, -2.735, 0.0196), (-0.02065, -0.1255, 3.3), (-0.002949, 1.17, 0.0196), (-1.089, -0.0867, 3.11), (1.0, -0.09927, 5.478), (-2.0, -0.6555, 0.0196), (-2.0, -2.655, 0.0196), (-1.017, 2.354, 0.0196), (4.139, -0.1716, 3.59), (4.051, -1.152, 3.38), (-0.009704, -4.034, 3.257), (-1.0, -4.001, 3.257), (-9.893e-05, 3.953, 3.143), (0.9935, 3.931, 3.298), (4.036, 3.931, 3.305), (4.059, 2.933, 3.347), (4.0, -4.0, 3.257), (3.023, -4.074, 3.307), (-1.045, 0.9509, 3.117), (-1.0, 1.952, 3.047), (-0.009696, 1.897, 3.336), (-0.007555, 0.8901, 3.278), (-1.0, 3.345, 0.0196), (-1.0, -0.6555, 0.0196), (-1.0, -2.655, 0.0196), (-1.053, 1.351, 0.0196), (-0.04816, 2.952, 5.325), (-0.0008575, 3.346, 0.0196), (0.996, 3.916, 5.509), (4.0, 3.892, 5.476), (4.0, -1.099, 5.476), (4.051, -0.1219, 5.643), (3.009, 2.11, 7.338), (4.139, 0.8932, 5.929), (3.019, 3.924, 5.531), (-0.04084, 1.915, 5.445), (-0.08331, 0.8768, 5.626), (3.005, 1.955, 5.504), (0.9966, 1.969, 5.549), (2.014, 3.966, 5.624), (2.009, 2.995, 5.661), (2.0, 1.998, 5.501), (2.009, 2.213, 7.381), (4.0, -2.109, 5.476), (3.018, -2.146, 5.526), (2.014, -2.191, 5.614), (0.996, -2.137, 5.292), (2.0, -0.03743, 5.476), (2.002, -1.046, 5.474), (4.001, 2.901, 5.481), (4.051, 1.918, 5.643), (2.027, 4.037, 3.468), (4.0, -3.048, 3.257), (4.0, -2.109, 3.257), (1.0, -0.1092, 3.257), (-0.005335, -3.028, 3.257), (-8.95e-08, -2.048, 3.257), (-1.0, -2.0, 3.253), (-2.023, -3.027, 3.253), (-2.012, -2.011, 3.163), (0.9753, 1.122, 6.631), (3.0, -2.109, 3.273), (1.0, -2.109, 3.273), (2.004, -2.13, 3.35), (2.01, -3.123, 3.326), (-1.016, 4.007, 2.946), (-2.006, -1.004, 3.041), (0.998, -3.065, 3.265), (1.0, -1.109, 3.257), (0.9997, 2.892, 3.273), (0.991, 2.139, 6.561), (-1.0, 2.952, 2.95), (-1.03, -1.038, 3.261), (-1.0, -3.001, 3.257), (3.007, -3.065, 3.265), (-0.004394, -0.1123, 5.483), (1.0, -1.109, 5.259), (3.0, -1.037, 5.476), (0.9907, 0.9617, 5.666), (0.9962, 2.907, 5.519), (3.003, 2.967, 5.519), (0.9951, 2.207, 7.319), (2.002, 0.1141, 6.416), (4.051, 2.218, 7.479), (0.9929, 0.1819, 6.987), (2.002, 0.1925, 7.27), (4.139, 1.204, 7.828), (3.004, 0.1016, 7.303), (4.051, 0.1783, 7.479), (4.0, -0.8049, 7.277), (4.0, 3.195, 7.277), (2.018, 3.267, 7.223), (2.007, 1.105, 7.344), (3.02, 3.223, 7.351), (2.0, -0.8049, 7.277), (3.0, -0.8049, 7.277), (0.9848, 1.2, 6.902), (3.03, 1.105, 7.477), (4.015, 2.123, 6.447), (3.004, 2.059, 6.406), (4.051, 0.09816, 6.51), (4.082, 1.119, 6.627), (0.991, 0.09832, 6.472), (4.0, -0.8834, 6.376), (2.011, 2.139, 6.561), (2.03, 3.231, 6.75), (2.0, -0.8824, 6.376), (3.031, 3.159, 6.561), (3.0, -0.8824, 6.376), (4.007, 1.762, 4.403), (2.031, -2.425, 4.766), (0.9905, 2.795, 4.513), (-0.1474, 2.896, 4.7), (-1.053e-08, -0.2408, 4.367), (1.0, -0.2408, 4.367), (4.123, 2.835, 4.575), (4.014, -1.254, 4.378), (4.01, 3.767, 4.39), (3.108, 3.938, 4.727), (0.9982, -1.25, 4.395), (0.991, -2.306, 4.5), (2.031, 3.913, 4.766), (0.991, 3.813, 4.512), (-0.08193, 1.8, 4.732), (-0.03241, 0.7538, 4.515), (3.108, -2.468, 4.727), (4.009, -2.253, 4.385), (4.066, -0.2742, 4.486), (4.027, 0.7562, 4.47), (0.9869, -3.785, 1.725), (-0.01292, 3.365, 1.641), (4.007, 0.3431, 1.629), (-2.187, -2.857, 1.877), (-1.049, -2.729, 1.719), (4.123, -0.7401, 1.709), (-1.049, -3.749, 1.719), (-0.07915, -3.911, 1.873), (-1.963, -1.843, 1.804), (0.9936, 4.391, 1.653), (-0.0518, 4.462, 1.741), (4.051, 3.39, 1.719), (-0.007874, 2.352, 1.63), (-1.208, 0.306, 1.873), (2.011, -3.75, 1.759), (3.004, -3.667, 1.67), (-0.01972, 1.172, 1.656), (-0.02786, 0.1534, 1.716), (-1.049, -0.6891, 1.719), (-2.019, -0.6104, 1.647), (4.178, -1.845, 1.757), (4.023, -3.697, 1.638), (4.094, -2.792, 1.751), (2.013, 4.42, 1.768), (4.006, 4.352, 1.67), (3.031, 4.411, 1.759), (4.051, 1.351, 1.719), (4.156, 2.423, 1.889), (-1.134, 4.524, 1.873), (-1.049, 3.39, 1.719), (0.9728, -4.277, 2.673), (4.055, 0.03923, 2.597), (-1.033, -2.989, 2.476), (4.03, -0.9627, 2.525), (-0.05213, -4.116, 2.584), (-2.114, -2.033, 2.51), (-0.01949, 4.105, 2.449), (-0.02878, -0.01407, 2.549), (-2.017, -0.9448, 2.403), (4.041, -1.988, 2.459), (4.014, -2.958, 2.438), (2.06, 4.369, 2.863), (3.087, 4.229, 2.735), (4.268, 2.161, 2.863), (-1.014, 3.076, 2.381), (-5.674e-05, 3.06, 2.443), (-2.119, -3.072, 2.577), (-1.033, -4.002, 2.476), (0.9902, 4.125, 2.551), (4.067, 3.112, 2.559), (9.006e-08, 2.06, 2.443), (-1.134, 0.01153, 2.658), (2.03, -4.212, 2.733), (3.031, -4.034, 2.55), (-0.01166, 1.006, 2.47), (-1.049, -0.9747, 2.549), (4.0, -3.935, 2.443), (4.051, 4.12, 2.55), (4.053, 1.061, 2.549), (-1.084, 4.169, 2.467), (-0.02889, 3.569, 0.8888), (-2.074, -2.557, 0.9382), (-1.007, -3.492, 0.8567), (0.991, 4.589, 0.8888), (4.002, 3.522, 0.8383), (-0.005605, 2.526, 0.8324), (-1.053, 0.5089, 0.9327), (2.0, -3.48, 0.8148), (3.006, -3.497, 0.8324), (-0.0269, 1.281, 0.8841), (-1.017, -0.4904, 0.8791), (4.051, -3.57, 0.8888), (4.0, 4.52, 0.8144), (4.018, 1.523, 0.8791), (-1.053, 4.595, 0.9327), (0.9987, -3.492, 0.8567), (4.0, 0.5201, 0.8144), (-1.007, -2.49, 0.8567), (4.026, -0.4967, 0.8285), (-0.03127, -3.577, 0.9327), (-2.023, -1.497, 0.8435), (-0.07915, 4.71, 1.014), (-0.004371, 0.2743, 0.8582), (-2.0, -0.4799, 0.826), (4.081, -1.56, 0.9022), (4.139, -2.672, 1.02), (2.0, 4.52, 0.8147), (3.0, 4.52, 0.8147), (4.055, 2.552, 0.9327), (-1.017, 3.537, 0.8791), (-0.7887, 2.374, 1.681), (-1.109, 1.365, 1.826), (-1.08, 1.066, 2.502), (-1.019, 2.073, 2.399), (-1.049, 2.549, 0.8888), (-1.167, 1.551, 1.037), (4.0, 3.117, 6.376), (-0.02949, 0.7698, 4.369), (0.07182, 2.107, 4.321), (0.6948, 2.689, 4.243), (0.04591, 2.757, 4.325), (-0.924, 1.425, 1.572), (-0.7716, -0.629, 1.465), (-1.747, -0.6191, 1.447), (-0.8343, 0.3914, 1.477)], [], [(134, 133, 71, 120), (143, 148, 105, 33), (145, 156, 60, 59), (157, 138, 79, 62), (101, 86, 85, 23), (102, 40, 39, 84), (149, 139, 74, 75), (103, 46, 45, 81), (48, 47, 50, 49), (47, 32, 30, 50), (89, 131, 113, 125), (108, 67, 70, 69), (189, 216, 14, 37), (188, 210, 15, 21), (202, 203, 24, 100), (192, 188, 21, 39), (194, 217, 94, 41), (195, 209, 32, 30), (190, 205, 40, 102), (203, 208, 49, 24), (208, 251, 48, 49), (250, 209, 32, 47), (191, 189, 37, 38), (193, 204, 87, 88), (204, 190, 102, 87), (251, 250, 47, 48), (197, 191, 38, 82), (205, 192, 39, 40), (196, 193, 88, 95), (199, 206, 42, 80), (206, 194, 41, 42), (201, 207, 44, 12), (207, 215, 43, 44), (208, 212, 50, 49), (209, 213, 101, 32), (210, 211, 46, 15), (211, 214, 45, 46), (212, 195, 30, 50), (213, 196, 95, 101), (198, 197, 82, 81), (214, 198, 81, 45), (200, 199, 80, 10), (215, 200, 10, 43), (216, 201, 12, 14), (217, 202, 100, 94), (138, 144, 78, 79), (96, 21, 15, 93), (91, 96, 93, 92), (85, 84, 96, 91), (84, 39, 21, 96), (147, 150, 68, 63), (30, 23, 97, 83), (23, 85, 91, 97), (139, 154, 73, 74), (151, 140, 108, 57), (153, 142, 104, 65), (141, 152, 64, 55), (140, 141, 55, 108), (142, 143, 33, 104), (144, 146, 58, 78), (41, 24, 98, 42), (155, 145, 59, 72), (146, 147, 63, 58), (148, 149, 75, 105), (150, 151, 57, 68), (94, 100, 24, 41), (32, 101, 23, 30), (95, 88, 86, 101), (86, 102, 84, 85), (88, 87, 102, 86), (152, 153, 65, 64), (154, 155, 72, 73), (156, 157, 62, 60), (90, 103, 81, 82), (92, 93, 103, 90), (93, 15, 46, 103), (105, 75, 74, 77), (33, 105, 77, 76), (77, 74, 73, 106), (64, 65, 107, 67), (65, 104, 33, 107), (57, 108, 69, 68), (55, 64, 67, 108), (63, 109, 78, 58), (68, 69, 109, 63), (132, 129, 117, 118), (106, 73, 72, 59), (131, 111, 114, 113), (99, 89, 125, 110), (127, 254, 119, 112), (127, 128, 61, 112), (129, 130, 115, 117), (254, 136, 122, 119), (126, 116, 117, 115), (122, 61, 112, 119), (125, 113, 114, 121), (116, 124, 118, 117), (114, 123, 124, 116), (110, 125, 121, 71), (120, 71, 61, 122), (61, 126, 115, 112), (71, 121, 126, 61), (121, 114, 116, 126), (111, 135, 123, 114), (130, 127, 112, 115), (136, 128, 61, 122), (136, 134, 120, 122), (133, 99, 110, 71), (137, 132, 118, 124), (135, 137, 124, 123), (77, 106, 137, 135), (66, 109, 136, 128), (106, 59, 132, 137), (70, 67, 99, 133), (109, 69, 134, 136), (62, 79, 127, 130), (76, 77, 135, 111), (60, 62, 130, 129), (79, 66, 128, 127), (67, 107, 89, 99), (33, 76, 111, 131), (59, 60, 129, 132), (107, 33, 131, 89), (69, 70, 133, 134), (37, 14, 157, 156), (90, 82, 155, 154), (49, 50, 255, 256), (80, 42, 151, 150), (97, 91, 149, 148), (43, 10, 147, 146), (82, 38, 145, 155), (44, 43, 146, 144), (30, 83, 143, 142), (98, 24, 258, 257), (24, 49, 256, 258), (50, 30, 142, 255), (42, 98, 257, 140, 151), (92, 90, 154, 139), (10, 80, 150, 147), (12, 44, 144, 138), (91, 92, 139, 149), (14, 12, 138, 157), (38, 37, 156, 145), (83, 97, 148, 143), (232, 247, 187, 186), (231, 246, 185, 184), (230, 245, 183, 182), (245, 244, 181, 183), (229, 243, 180, 179), (243, 242, 178, 180), (228, 241, 261, 260), (227, 240, 175, 174), (226, 229, 179, 173), (225, 226, 173, 172), (224, 228, 260, 262), (223, 227, 174, 170), (222, 230, 182, 169), (246, 222, 169, 185), (221, 239, 168, 167), (244, 221, 167, 181), (241, 238, 166, 261), (220, 237, 165, 164), (242, 236, 163, 178), (219, 235, 162, 161), (238, 219, 161, 166), (236, 234, 160, 163), (218, 223, 170, 159), (235, 220, 164, 162), (240, 224, 262, 171, 175), (239, 232, 186, 168), (237, 233, 158, 165), (247, 218, 159, 187), (233, 225, 172, 158), (234, 231, 184, 160), (186, 187, 202, 217), (184, 185, 201, 216), (182, 183, 200, 215), (183, 181, 199, 200), (179, 180, 198, 214), (180, 178, 197, 198), (176, 177, 196, 213), (174, 175, 195, 212), (173, 179, 214, 211), (172, 173, 211, 210), (171, 176, 213, 209), (170, 174, 212, 208), (169, 182, 215, 207), (185, 169, 207, 201), (167, 168, 194, 206), (181, 167, 206, 199), (177, 166, 193, 196), (164, 165, 192, 205), (178, 163, 191, 197), (161, 162, 190, 204), (166, 161, 204, 193), (163, 160, 189, 191), (159, 170, 208, 203), (162, 164, 205, 190), (175, 171, 209, 195), (168, 186, 217, 194), (165, 158, 188, 192), (187, 159, 203, 202), (158, 172, 210, 188), (160, 184, 216, 189), (4, 27, 231, 234), (26, 6, 225, 233), (51, 56, 218, 247), (3, 26, 233, 237), (2, 25, 232, 239), (5, 22, 224, 240), (53, 19, 220, 235), (56, 11, 223, 218), (20, 4, 234, 236), (13, 35, 219, 238), (35, 53, 235, 219), (9, 20, 236, 242), (19, 3, 237, 220), (34, 13, 238, 241), (8, 18, 221, 244), (18, 2, 239, 221), (7, 17, 222, 246), (17, 0, 230, 222), (11, 31, 227, 223), (22, 52, 228, 224), (6, 16, 226, 225), (16, 1, 229, 226), (31, 5, 240, 227), (52, 34, 241, 228), (29, 9, 242, 243), (1, 29, 243, 229), (28, 8, 244, 245), (0, 28, 245, 230), (27, 7, 246, 231), (25, 51, 247, 232), (252, 253, 259, 248), (253, 224, 262, 259), (223, 252, 248, 170), (248, 249, 250, 251), (249, 171, 209, 250), (170, 248, 251, 208), (11, 36, 252, 223), (54, 22, 224, 253), (36, 54, 253, 252), (78, 109, 136, 254), (79, 78, 254, 127), (256, 255, 153, 152), (257, 258, 141, 140), (258, 256, 152, 141), (255, 142, 153), (262, 260, 176, 171), (260, 261, 177, 176), (248, 259, 249), (261, 166, 177), (259, 262, 171, 249)])
me_plane.use_remesh_preserve_volume = False
me_plane.use_remesh_preserve_attributes = False
me_plane.use_mirror_vertex_groups = False
me_plane.update()

# ---- objects
ob_plane_004 = bpy.data.objects.new('Plane.004', me_plane_004)
ob_plane_003 = bpy.data.objects.new('Plane.003', me_plane_003)
ob_plane_002 = bpy.data.objects.new('Plane.002', me_plane_002)
ob_plane_001 = bpy.data.objects.new('Plane.001', me_plane_001)
ob_plane = bpy.data.objects.new('Plane', me_plane)

# ---- transforms, parenting, visibility, modifiers, constraints
ob_plane_004.location = (0.0, 0.0, 0.0)
ob_plane_004.lineart.crease_threshold = 0.0
ob_plane_003.location = (2.948, -4.609, 0.0)
ob_plane_003.lineart.crease_threshold = 0.0
ob_plane_002.location = (-2.868, -6.561, 0.0)
ob_plane_002.lineart.crease_threshold = 0.0
ob_plane_001.location = (-6.433, -9.957, 0.0)
ob_plane_001.lineart.crease_threshold = 0.0
ob_plane.location = (7.559, -4.768e-07, 0.0)
ob_plane.lineart.crease_threshold = 0.0

# ---- collection membership
col_collection_1.objects.link(ob_plane_004)
col_collection_1.objects.link(ob_plane_003)
col_collection_1.objects.link(ob_plane_002)
col_collection_1.objects.link(ob_plane_001)
col_collection_1.objects.link(ob_plane)

# ---- scene / render settings (as saved in the file)
scene.frame_start = 1; scene.frame_end = 250; scene.frame_set(1)
scene.render.engine = 'BLENDER_EEVEE_NEXT'
scene.render.resolution_percentage = 50
scene.render.dither_intensity = 0.0
scene.cycles.use_denoising = False
scene.cycles.samples = 128
scene.cycles.sampling_pattern = 'TABULATED_SOBOL'
scene.cycles.use_adaptive_sampling = False
scene.cycles.use_light_tree = False
scene.cycles.blur_glossy = 0.0
scene.cycles.sample_clamp_indirect = 0.0
scene.view_settings.view_transform = 'Standard'
bpy.context.view_layer.update()

# ---- added for rendering (the .blend has no active camera and no usable light): camera, sun
cam_auto = bpy.data.cameras.new('AutoCamera')
cam_auto.lens = 50.0
cam_auto.sensor_width = 36.0
cam_auto.clip_end = 1155.19
ob_auto_camera = bpy.data.objects.new('AutoCamera', cam_auto)
scene.collection.objects.link(ob_auto_camera)
ob_auto_camera.location = (65.8229, -78.9875, 56.5723)
ob_auto_camera.rotation_euler = (1.09748, -7.21219e-08, 0.694738)
scene.camera = ob_auto_camera
light_auto_sun = bpy.data.lights.new('AutoSun', 'SUN')
light_auto_sun.energy = 3.0
light_auto_sun.angle = 0.0523599
ob_auto_sun = bpy.data.objects.new('AutoSun', light_auto_sun)
scene.collection.objects.link(ob_auto_sun)
ob_auto_sun.rotation_euler = (0.872665, 0.174533, 0.523599)
bpy.context.view_layer.update()
